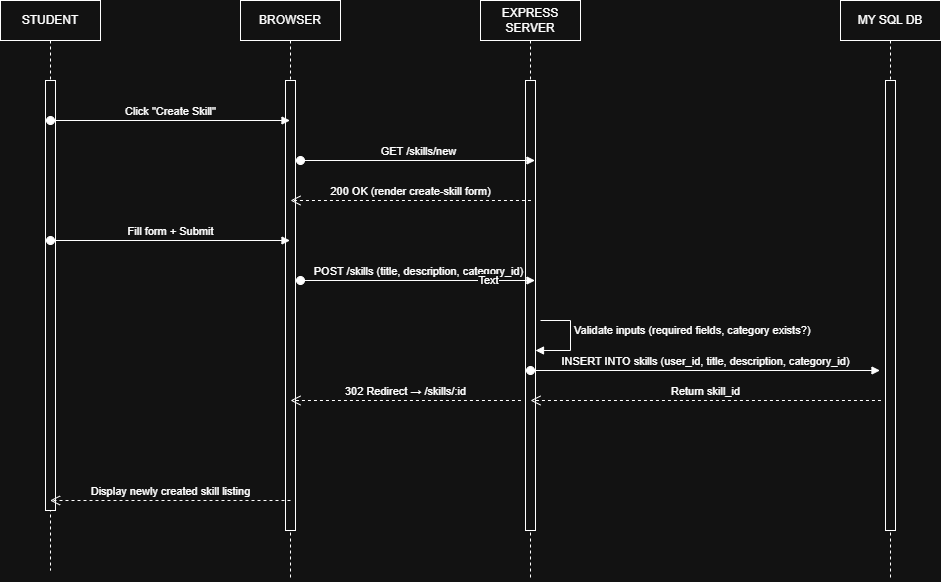

The diagram above was exported from draw.io. Its source (the exported page's mxGraphModel, read from the mxfile embedded in the PNG):
<mxGraphModel dx="1305" dy="833" grid="1" gridSize="10" guides="1" tooltips="1" connect="1" arrows="1" fold="1" page="1" pageScale="1" pageWidth="3300" pageHeight="4681" math="0" shadow="0">
  <root>
    <mxCell id="0" />
    <mxCell id="1" parent="0" />
    <mxCell id="kDvnzNEb0JaVy8jhWsfY-1" parent="1" style="shape=umlLifeline;perimeter=lifelinePerimeter;whiteSpace=wrap;html=1;container=1;dropTarget=0;collapsible=0;recursiveResize=0;outlineConnect=0;portConstraint=eastwest;newEdgeStyle={&quot;curved&quot;:0,&quot;rounded&quot;:0};" value="STUDENT" vertex="1">
      <mxGeometry height="570" width="100" x="140" y="200" as="geometry" />
    </mxCell>
    <mxCell id="kDvnzNEb0JaVy8jhWsfY-14" parent="kDvnzNEb0JaVy8jhWsfY-1" style="html=1;points=[[0,0,0,0,5],[0,1,0,0,-5],[1,0,0,0,5],[1,1,0,0,-5]];perimeter=orthogonalPerimeter;outlineConnect=0;targetShapes=umlLifeline;portConstraint=eastwest;newEdgeStyle={&quot;curved&quot;:0,&quot;rounded&quot;:0};" value="" vertex="1">
      <mxGeometry height="430" width="10" x="45" y="80" as="geometry" />
    </mxCell>
    <mxCell id="kDvnzNEb0JaVy8jhWsfY-2" parent="1" style="shape=umlLifeline;perimeter=lifelinePerimeter;whiteSpace=wrap;html=1;container=1;dropTarget=0;collapsible=0;recursiveResize=0;outlineConnect=0;portConstraint=eastwest;newEdgeStyle={&quot;curved&quot;:0,&quot;rounded&quot;:0};" value="EXPRESS SERVER" vertex="1">
      <mxGeometry height="580" width="100" x="620" y="200" as="geometry" />
    </mxCell>
    <mxCell id="kDvnzNEb0JaVy8jhWsfY-11" parent="kDvnzNEb0JaVy8jhWsfY-2" style="html=1;points=[[0,0,0,0,5],[0,1,0,0,-5],[1,0,0,0,5],[1,1,0,0,-5]];perimeter=orthogonalPerimeter;outlineConnect=0;targetShapes=umlLifeline;portConstraint=eastwest;newEdgeStyle={&quot;curved&quot;:0,&quot;rounded&quot;:0};" value="" vertex="1">
      <mxGeometry height="40" width="10" x="45" y="80" as="geometry" />
    </mxCell>
    <mxCell id="kDvnzNEb0JaVy8jhWsfY-12" edge="1" parent="kDvnzNEb0JaVy8jhWsfY-2" style="html=1;align=left;spacingLeft=2;endArrow=block;rounded=0;edgeStyle=orthogonalEdgeStyle;curved=0;rounded=0;" value="Validate inputs (required fields, category exists?)">
      <mxGeometry relative="1" x="-0.1579" as="geometry">
        <mxPoint as="offset" />
        <Array as="points">
          <mxPoint x="90" y="320" />
          <mxPoint x="90" y="350" />
        </Array>
        <mxPoint x="60" y="320" as="sourcePoint" />
        <mxPoint x="55" y="350" as="targetPoint" />
      </mxGeometry>
    </mxCell>
    <mxCell id="kDvnzNEb0JaVy8jhWsfY-17" parent="kDvnzNEb0JaVy8jhWsfY-2" style="html=1;points=[[0,0,0,0,5],[0,1,0,0,-5],[1,0,0,0,5],[1,1,0,0,-5]];perimeter=orthogonalPerimeter;outlineConnect=0;targetShapes=umlLifeline;portConstraint=eastwest;newEdgeStyle={&quot;curved&quot;:0,&quot;rounded&quot;:0};" value="" vertex="1">
      <mxGeometry height="450" width="10" x="45" y="80" as="geometry" />
    </mxCell>
    <mxCell id="kDvnzNEb0JaVy8jhWsfY-3" parent="1" style="shape=umlLifeline;perimeter=lifelinePerimeter;whiteSpace=wrap;html=1;container=1;dropTarget=0;collapsible=0;recursiveResize=0;outlineConnect=0;portConstraint=eastwest;newEdgeStyle={&quot;curved&quot;:0,&quot;rounded&quot;:0};" value="MY SQL DB" vertex="1">
      <mxGeometry height="580" width="100" x="980" y="200" as="geometry" />
    </mxCell>
    <mxCell id="kDvnzNEb0JaVy8jhWsfY-18" parent="kDvnzNEb0JaVy8jhWsfY-3" style="html=1;points=[[0,0,0,0,5],[0,1,0,0,-5],[1,0,0,0,5],[1,1,0,0,-5]];perimeter=orthogonalPerimeter;outlineConnect=0;targetShapes=umlLifeline;portConstraint=eastwest;newEdgeStyle={&quot;curved&quot;:0,&quot;rounded&quot;:0};" value="" vertex="1">
      <mxGeometry height="450" width="10" x="45" y="80" as="geometry" />
    </mxCell>
    <mxCell id="kDvnzNEb0JaVy8jhWsfY-4" parent="1" style="shape=umlLifeline;perimeter=lifelinePerimeter;whiteSpace=wrap;html=1;container=1;dropTarget=0;collapsible=0;recursiveResize=0;outlineConnect=0;portConstraint=eastwest;newEdgeStyle={&quot;curved&quot;:0,&quot;rounded&quot;:0};" value="BROWSER" vertex="1">
      <mxGeometry height="580" width="100" x="380" y="200" as="geometry" />
    </mxCell>
    <mxCell id="kDvnzNEb0JaVy8jhWsfY-16" parent="kDvnzNEb0JaVy8jhWsfY-4" style="html=1;points=[[0,0,0,0,5],[0,1,0,0,-5],[1,0,0,0,5],[1,1,0,0,-5]];perimeter=orthogonalPerimeter;outlineConnect=0;targetShapes=umlLifeline;portConstraint=eastwest;newEdgeStyle={&quot;curved&quot;:0,&quot;rounded&quot;:0};" value="" vertex="1">
      <mxGeometry height="450" width="10" x="45" y="80" as="geometry" />
    </mxCell>
    <mxCell id="kDvnzNEb0JaVy8jhWsfY-5" edge="1" parent="1" style="html=1;verticalAlign=bottom;startArrow=oval;startFill=1;endArrow=block;startSize=8;curved=0;rounded=0;" target="kDvnzNEb0JaVy8jhWsfY-4" value="Click &quot;Create Skill&quot;">
      <mxGeometry relative="1" width="60" as="geometry">
        <mxPoint x="190" y="320" as="sourcePoint" />
        <mxPoint x="250" y="320" as="targetPoint" />
      </mxGeometry>
    </mxCell>
    <mxCell id="kDvnzNEb0JaVy8jhWsfY-6" edge="1" parent="1" style="html=1;verticalAlign=bottom;endArrow=open;dashed=1;endSize=8;curved=0;rounded=0;" value="Display newly created skill listing">
      <mxGeometry relative="1" as="geometry">
        <mxPoint x="430" y="700" as="sourcePoint" />
        <mxPoint x="189.54761904761904" y="700" as="targetPoint" />
      </mxGeometry>
    </mxCell>
    <mxCell id="kDvnzNEb0JaVy8jhWsfY-7" edge="1" parent="1" style="html=1;verticalAlign=bottom;startArrow=oval;startFill=1;endArrow=block;startSize=8;curved=0;rounded=0;" value="GET /skills/new">
      <mxGeometry relative="1" width="60" as="geometry">
        <mxPoint x="440" y="360" as="sourcePoint" />
        <mxPoint x="674.5" y="360" as="targetPoint" />
      </mxGeometry>
    </mxCell>
    <mxCell id="kDvnzNEb0JaVy8jhWsfY-8" edge="1" parent="1" style="html=1;verticalAlign=bottom;endArrow=open;dashed=1;endSize=8;curved=0;rounded=0;" value="200 OK (render create-skill form)">
      <mxGeometry relative="1" as="geometry">
        <mxPoint x="670.45" y="400" as="sourcePoint" />
        <mxPoint x="429.997619047619" y="400" as="targetPoint" />
      </mxGeometry>
    </mxCell>
    <mxCell id="kDvnzNEb0JaVy8jhWsfY-9" edge="1" parent="1" style="html=1;verticalAlign=bottom;startArrow=oval;startFill=1;endArrow=block;startSize=8;curved=0;rounded=0;" value="Fill form + Submit">
      <mxGeometry relative="1" width="60" as="geometry">
        <mxPoint x="190" y="440" as="sourcePoint" />
        <mxPoint x="429.5" y="440" as="targetPoint" />
      </mxGeometry>
    </mxCell>
    <mxCell id="kDvnzNEb0JaVy8jhWsfY-10" edge="1" parent="1" style="html=1;verticalAlign=bottom;startArrow=oval;startFill=1;endArrow=block;startSize=8;curved=0;rounded=0;" value="POST /skills (title, description, category_id)">
      <mxGeometry relative="1" width="60" as="geometry">
        <mxPoint x="440" y="480" as="sourcePoint" />
        <mxPoint x="674.5" y="480" as="targetPoint" />
      </mxGeometry>
    </mxCell>
    <mxCell id="kDvnzNEb0JaVy8jhWsfY-30" connectable="0" parent="kDvnzNEb0JaVy8jhWsfY-10" style="edgeLabel;html=1;align=center;verticalAlign=middle;resizable=0;points=[];" value="Text" vertex="1">
      <mxGeometry relative="1" x="0.6033" y="1" as="geometry">
        <mxPoint as="offset" />
      </mxGeometry>
    </mxCell>
    <mxCell id="kDvnzNEb0JaVy8jhWsfY-19" edge="1" parent="1" style="html=1;verticalAlign=bottom;startArrow=oval;startFill=1;endArrow=block;startSize=8;curved=0;rounded=0;" value="INSERT INTO skills (user_id, title, description, category_id)">
      <mxGeometry relative="1" width="60" as="geometry">
        <mxPoint x="670" y="570" as="sourcePoint" />
        <mxPoint x="1019.5" y="570" as="targetPoint" />
      </mxGeometry>
    </mxCell>
    <mxCell id="kDvnzNEb0JaVy8jhWsfY-20" edge="1" parent="1" style="html=1;verticalAlign=bottom;endArrow=open;dashed=1;endSize=8;curved=0;rounded=0;" value="Return skill_id">
      <mxGeometry relative="1" as="geometry">
        <Array as="points">
          <mxPoint x="840.45" y="600" />
        </Array>
        <mxPoint x="1020.45" y="600" as="sourcePoint" />
        <mxPoint x="669.9976190476191" y="600" as="targetPoint" />
      </mxGeometry>
    </mxCell>
    <mxCell id="kDvnzNEb0JaVy8jhWsfY-24" edge="1" parent="1" style="html=1;verticalAlign=bottom;endArrow=open;dashed=1;endSize=8;curved=0;rounded=0;" value="302 Redirect → /skills/:id">
      <mxGeometry relative="1" as="geometry">
        <mxPoint x="660.45" y="600" as="sourcePoint" />
        <mxPoint x="429.997619047619" y="600" as="targetPoint" />
      </mxGeometry>
    </mxCell>
  </root>
</mxGraphModel>